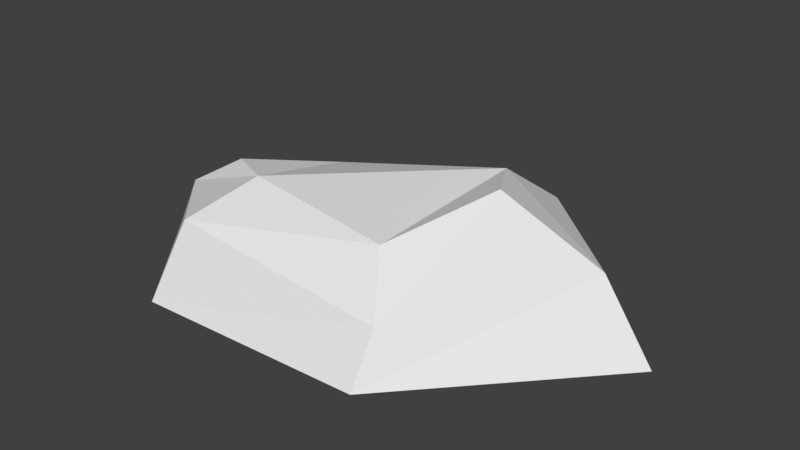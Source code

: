 # Source: SmolRock1.blend  (saved by Blender 2.79.0; exported with 4.5.12 LTS)
import bpy
from mathutils import Matrix  # noqa: F401  (used for matrix-valued properties, if any)

bpy.ops.wm.read_factory_settings(use_empty=True)
scene = bpy.context.scene
scene.name = 'Scene'

# ---- collections
col_collection_1 = bpy.data.collections.new('Collection 1'); scene.collection.children.link(col_collection_1)

# ---- materials (node trees are filled in below, after node groups)
mat_default = bpy.data.materials.new('default')
mat_default.alpha_threshold = 0.0
mat_default.use_transparent_shadow = False
mat_default.roughness = 0.5

# ---- material node trees

# ---- world
world_world = bpy.data.worlds.new('World'); scene.world = world_world
world_world.color = (0.05088, 0.05088, 0.05088)
world_world.use_sun_shadow = False
world_world.sun_shadow_jitter_overblur = 0.0
world_world.cycles.sampling_method = 'MANUAL'

# ---- meshes
me_cylinder001 = bpy.data.meshes.new('Cylinder001')
me_cylinder001.from_pydata([(-19.4, 0.0, 14.69), (-27.27, 0.0, 5.345), (-19.67, 0.0, -6.661), (-2.433, 0.0, -11.31), (10.8, 0.0, 0.3373), (-1.837, 0.0, 14.01), (-2.433, 4.309, -9.098), (6.977, 5.557, 0.3373), (-17.6, 2.435, -4.87), (-25.21, 4.101, 5.345), (-18.43, 5.529, 12.0), (-1.837, 3.583, 11.8), (-4.125, 7.577, -4.931), (-0.9956, 8.825, 0.3373), (-16.57, 5.702, -1.478), (-19.83, 7.368, 5.39), (-16.1, 7.793, 7.281), (-4.43, 6.85, 8.196)], [], [(0, 1, 2), (2, 3, 4), (0, 2, 4), (5, 0, 4), (4, 3, 6), (6, 7, 4), (3, 2, 8), (8, 6, 3), (2, 1, 9), (9, 8, 2), (1, 0, 10), (10, 9, 1), (0, 5, 11), (11, 10, 0), (5, 4, 7), (7, 11, 5), (7, 6, 12), (12, 13, 7), (6, 8, 14), (14, 12, 6), (8, 9, 15), (15, 14, 8), (9, 10, 16), (16, 15, 9), (10, 11, 17), (17, 16, 10), (11, 7, 13), (13, 17, 11), (12, 16, 17), (17, 13, 12), (14, 15, 16), (16, 12, 14)])
me_cylinder001.polygons.foreach_set('use_smooth', [True] * 32)
_k = set([(0, 1), (0, 5), (0, 10), (0, 11), (1, 2), (1, 9), (1, 10), (2, 3), (2, 8), (2, 9), (3, 4), (3, 6), (3, 8), (4, 5), (4, 6), (4, 7), (5, 7), (5, 11), (6, 7), (6, 8), (6, 12), (6, 14), (7, 11), (7, 12), (7, 13), (8, 9), (8, 14), (8, 15), (9, 10), (9, 15), (9, 16), (10, 11), (10, 16), (10, 17), (11, 13), (11, 17), (12, 13), (12, 14), (12, 16), (12, 17), (13, 17), (14, 15), (14, 16), (15, 16), (16, 17)])
me_cylinder001.attributes.new('sharp_edge', 'BOOLEAN', 'EDGE').data.foreach_set('value', [ (min(e.vertices), max(e.vertices)) in _k for e in me_cylinder001.edges])
_uv = me_cylinder001.uv_layers.new(name='UVMap')
_uv.uv.foreach_set('vector', [0.4523, 0.3003, 0.4787, 0.09032, 0.7208, 0.04585, 0.7208, 0.04585, 0.9825, 0.2104, 0.99, 0.5157, 0.4523, 0.3003, 0.7208, 0.04585, 0.99, 0.5157, 0.6674, 0.5157, 0.4523, 0.3003, 0.99, 0.5157, 0.04075, 0.99, 0.01, 0.6268, 0.08175, 0.6675, 0.08175, 0.6675, 0.1287, 0.9015, 0.04075, 0.99, 0.01, 0.6268, 0.2931, 0.4014, 0.2949, 0.4656, 0.2949, 0.4656, 0.08175, 0.6675, 0.01, 0.6268, 0.2931, 0.4014, 0.5882, 0.446, 0.5266, 0.5032, 0.5266, 0.5032, 0.2949, 0.4656, 0.2931, 0.4014, 0.5882, 0.446, 0.6541, 0.7035, 0.5536, 0.6685, 0.5536, 0.6685, 0.5266, 0.5032, 0.5882, 0.446, 0.6541, 0.7035, 0.4313, 0.99, 0.3984, 0.9285, 0.3984, 0.9285, 0.5536, 0.6685, 0.6541, 0.7035, 0.4313, 0.99, 0.04075, 0.99, 0.1287, 0.9015, 0.1287, 0.9015, 0.3984, 0.9285, 0.4313, 0.99, 0.1287, 0.9015, 0.08175, 0.6675, 0.1767, 0.6969, 0.1767, 0.6969, 0.2205, 0.7987, 0.1287, 0.9015, 0.08175, 0.6675, 0.2949, 0.4656, 0.3315, 0.5439, 0.3315, 0.5439, 0.1767, 0.6969, 0.08175, 0.6675, 0.2949, 0.4656, 0.5266, 0.5032, 0.4591, 0.583, 0.4591, 0.583, 0.3315, 0.5439, 0.2949, 0.4656, 0.5266, 0.5032, 0.5536, 0.6685, 0.453, 0.6552, 0.453, 0.6552, 0.4591, 0.583, 0.5266, 0.5032, 0.5536, 0.6685, 0.3984, 0.9285, 0.3644, 0.834, 0.3644, 0.834, 0.453, 0.6552, 0.5536, 0.6685, 0.3984, 0.9285, 0.1287, 0.9015, 0.2205, 0.7987, 0.2205, 0.7987, 0.3644, 0.834, 0.3984, 0.9285, 0.1767, 0.6969, 0.453, 0.6552, 0.3644, 0.834, 0.3644, 0.834, 0.2205, 0.7987, 0.1767, 0.6969, 0.3315, 0.5439, 0.4591, 0.583, 0.453, 0.6552, 0.453, 0.6552, 0.1767, 0.6969, 0.3315, 0.5439])
me_cylinder001.materials.append(mat_default)
me_cylinder001.use_remesh_preserve_volume = False
me_cylinder001.use_remesh_preserve_attributes = False
me_cylinder001.use_mirror_vertex_groups = False
me_cylinder001.update()
me_cylinder001.normals_split_custom_set([tuple(v) for v in zip(*[iter([0.0, -1.0, 0.0, 0.0, -1.0, 0.0, 0.0, -1.0, 0.0, 0.0, -1.0, 0.0, 0.0, -1.0, 0.0, 0.0, -1.0, 0.0, 0.0, -1.0, 0.0, 0.0, -1.0, 0.0, 0.0, -1.0, 0.0, 0.0, -1.0, 0.0, 0.0, -1.0, 0.0, 0.0, -1.0, 0.0, 0.6164, 0.3598, -0.7004, 0.6164, 0.3598, -0.7004, 0.6164, 0.3598, -0.7004, 0.6133, 0.4223, -0.6675, 0.6133, 0.4223, -0.6675, 0.6133, 0.4223, -0.6675, -0.1907, 0.6814, -0.7066, -0.1907, 0.6814, -0.7066, -0.1907, 0.6814, -0.7066, -0.2912, 0.4372, -0.8509, -0.2912, 0.4372, -0.8509, -0.2912, 0.4372, -0.8509, -0.7776, 0.391, -0.4924, -0.7776, 0.391, -0.4924, -0.7776, 0.391, -0.4924, -0.4704, 0.7458, -0.4718, -0.4704, 0.7458, -0.4718, -0.4704, 0.7458, -0.4718, -0.6981, 0.409, 0.5877, -0.6981, 0.409, 0.5877, -0.6981, 0.409, 0.5877, -0.693, 0.3484, 0.6312, -0.693, 0.3484, 0.6312, -0.693, 0.3484, 0.6312, 0.03296, 0.5253, 0.8503, 0.03296, 0.5253, 0.8503, 0.03296, 0.5253, 0.8503, 0.06118, 0.4283, 0.9015, 0.06118, 0.4283, 0.9015, 0.06118, 0.4283, 0.9015, 0.6553, 0.4512, 0.6058, 0.6553, 0.4512, 0.6058, 0.6553, 0.4512, 0.6058, 0.703, 0.3737, 0.605, 0.703, 0.3737, 0.605, 0.703, 0.3737, 0.605, 0.3707, 0.798, -0.4752, 0.3707, 0.798, -0.4752, 0.3707, 0.798, -0.4752, 0.3465, 0.8455, -0.4062, 0.3465, 0.8455, -0.4062, 0.3465, 0.8455, -0.4062, -0.2651, 0.7336, -0.6258, -0.2651, 0.7336, -0.6258, -0.2651, 0.7336, -0.6258, -0.2878, 0.6935, -0.6605, -0.2878, 0.6935, -0.6605, -0.2878, 0.6935, -0.6605, -0.4572, 0.7587, -0.4641, -0.4572, 0.7587, -0.4641, -0.4572, 0.7587, -0.4641, -0.6067, 0.6569, -0.4476, -0.6067, 0.6569, -0.4476, -0.6067, 0.6569, -0.4476, -0.4068, 0.8855, 0.2244, -0.4068, 0.8855, 0.2244, -0.4068, 0.8855, 0.2244, -0.4011, 0.6511, 0.6443, -0.4011, 0.6511, 0.6443, -0.4011, 0.6511, 0.6443, 0.09811, 0.7713, 0.6289, 0.09811, 0.7713, 0.6289, 0.09811, 0.7713, 0.6289, 0.03714, 0.8937, 0.4471, 0.03714, 0.8937, 0.4471, 0.03714, 0.8937, 0.4471, 0.3457, 0.8435, 0.4111, 0.3457, 0.8435, 0.4111, 0.3457, 0.8435, 0.4111, 0.4523, 0.798, 0.3982, 0.4523, 0.798, 0.3982, 0.4523, 0.798, 0.3982, 0.07595, 0.9955, 0.05686, 0.07595, 0.9955, 0.05686, 0.07595, 0.9955, 0.05686, -0.4276, 0.9031, 0.04002, -0.4276, 0.9031, 0.04002, -0.4276, 0.9031, 0.04002, 0.007179, 0.9726, -0.2325, 0.007179, 0.9726, -0.2325, 0.007179, 0.9726, -0.2325, -0.204, 0.9546, -0.217, -0.204, 0.9546, -0.217, -0.204, 0.9546, -0.217])] * 3)])

# ---- objects
ob_cylinder001 = bpy.data.objects.new('Cylinder001', me_cylinder001)

# ---- transforms, parenting, visibility, modifiers, constraints
ob_cylinder001.location = (3.317, 4.117, -2.753)
ob_cylinder001.rotation_euler = (1.571, -0.0, 0.0)
ob_cylinder001.lineart.crease_threshold = 0.0

# ---- collection membership
col_collection_1.objects.link(ob_cylinder001)

# ---- scene / render settings (as saved in the file)
scene.frame_start = 1; scene.frame_end = 250; scene.frame_set(1)
scene.render.engine = 'BLENDER_EEVEE_NEXT'
scene.render.resolution_percentage = 50
scene.render.dither_intensity = 0.0
scene.cycles.use_denoising = False
scene.cycles.samples = 128
scene.cycles.sampling_pattern = 'TABULATED_SOBOL'
scene.cycles.use_adaptive_sampling = False
scene.cycles.use_light_tree = False
scene.cycles.blur_glossy = 0.0
scene.cycles.sample_clamp_indirect = 0.0
scene.view_settings.view_transform = 'Standard'
bpy.context.view_layer.update()

# ---- added for rendering (the .blend has no active camera and no usable light): camera, sun
cam_auto = bpy.data.cameras.new('AutoCamera')
cam_auto.lens = 50.0
cam_auto.sensor_width = 36.0
cam_auto.clip_end = 1000.0
ob_auto_camera = bpy.data.objects.new('AutoCamera', cam_auto)
scene.collection.objects.link(ob_auto_camera)
ob_auto_camera.location = (38.5174, -49.6917, 36.4048)
ob_auto_camera.rotation_euler = (1.09748, -7.21219e-08, 0.694738)
scene.camera = ob_auto_camera
light_auto_sun = bpy.data.lights.new('AutoSun', 'SUN')
light_auto_sun.energy = 3.0
light_auto_sun.angle = 0.0523599
ob_auto_sun = bpy.data.objects.new('AutoSun', light_auto_sun)
scene.collection.objects.link(ob_auto_sun)
ob_auto_sun.rotation_euler = (0.872665, 0.174533, 0.523599)
bpy.context.view_layer.update()
